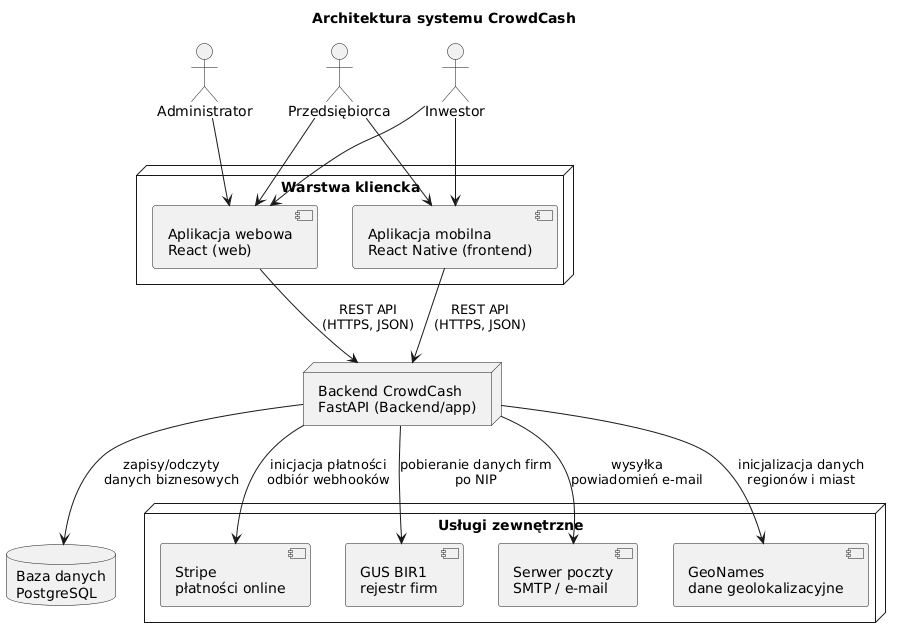

The diagram above was rendered by PlantUML. Its source (embedded in the PNG):
@startuml
title Architektura systemu CrowdCash

actor "Inwestor" as Investor
actor "Przedsiębiorca" as Entrepreneur
actor "Administrator" as Admin

node "Warstwa kliencka" {
  [Aplikacja mobilna\nReact Native (frontend)] as Mobile
  [Aplikacja webowa\nReact (web)] as Web
}

node "Backend CrowdCash\nFastAPI (Backend/app)" as Backend

database "Baza danych\nPostgreSQL" as DB

node "Usługi zewnętrzne" {
  [Stripe\npłatności online] as Stripe
  [GUS BIR1\nrejestr firm] as GUS
  [Serwer poczty\nSMTP / e-mail] as SMTP
  [GeoNames\ndane geolokalizacyjne] as GeoNames
}

' Aktorzy -> klienci
Investor --> Mobile
Entrepreneur --> Mobile
Investor --> Web
Entrepreneur --> Web
Admin --> Web

' Klienci -> backend
Mobile --> Backend : REST API\n(HTTPS, JSON)
Web --> Backend : REST API\n(HTTPS, JSON)

' Backend -> baza danych
Backend --> DB : zapisy/odczyty\ndanych biznesowych

' Backend -> usługi zewnętrzne
Backend --> Stripe : inicjacja płatności\nodbiór webhooków
Backend --> GUS : pobieranie danych firm\npo NIP
Backend --> SMTP : wysyłka\npowiadomień e-mail
Backend --> GeoNames : inicjalizacja danych\nregionów i miast
@enduml